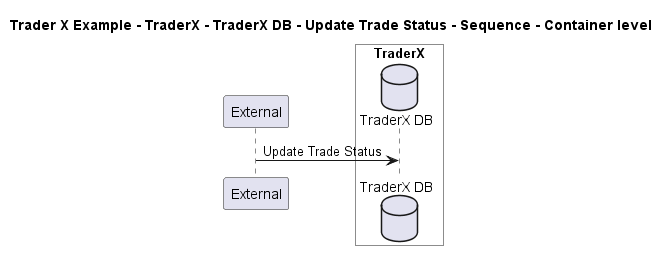

The diagram above was rendered by PlantUML. Its source (embedded in the PNG):
@startuml

title Trader X Example - TraderX - TraderX DB - Update Trade Status - Sequence - Container level

participant "External" as C4InterFlow.SoftwareSystems.ExternalSystem

box "TraderX" #White
    database "TraderX DB" as TraderXExample.SoftwareSystems.TraderX.Containers.TraderXDB
end box


C4InterFlow.SoftwareSystems.ExternalSystem -> TraderXExample.SoftwareSystems.TraderX.Containers.TraderXDB : Update Trade Status


@enduml